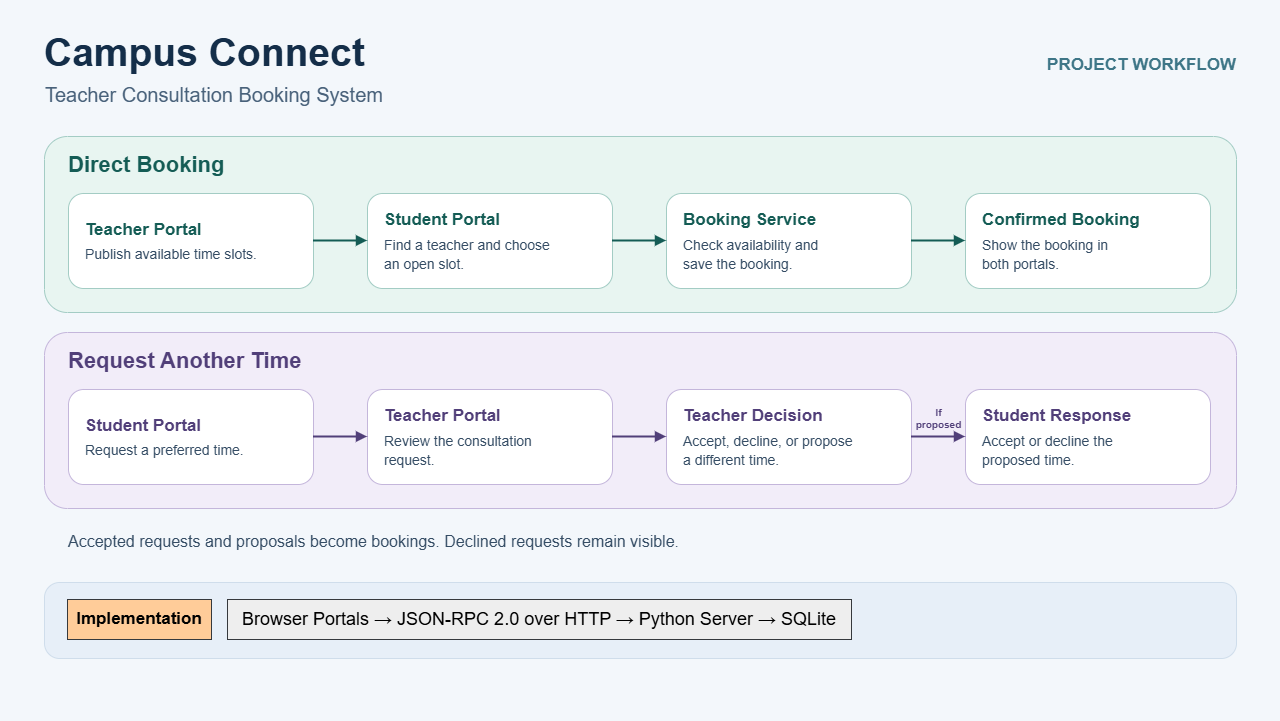

The diagram above was exported from draw.io. Its source (the exported page's mxGraphModel, read from the mxfile embedded in the PNG):
<mxGraphModel dx="1704" dy="917" grid="1" gridSize="10" guides="1" tooltips="1" connect="1" arrows="1" fold="1" page="1" pageScale="1" pageWidth="1280" pageHeight="720" background="#F3F7FB" math="0" shadow="0">
  <root>
    <mxCell id="0" />
    <mxCell id="1" parent="0" />
    <mxCell id="title" parent="1" style="text;html=0;strokeColor=none;fillColor=none;align=left;verticalAlign=middle;spacing=0;whiteSpace=wrap;fontSize=39;fontStyle=1;fontColor=#142E49;fontFamily=Arial;" value="Campus Connect" vertex="1">
      <mxGeometry height="47" width="760" x="44" y="29" as="geometry" />
    </mxCell>
    <mxCell id="subtitle" parent="1" style="text;html=0;strokeColor=none;fillColor=none;align=left;verticalAlign=middle;spacing=0;whiteSpace=wrap;fontSize=20;fontColor=#48617A;fontFamily=Arial;" value="Teacher Consultation Booking System" vertex="1">
      <mxGeometry height="30" width="820" x="45" y="79" as="geometry" />
    </mxCell>
    <mxCell id="type" parent="1" style="text;html=0;strokeColor=none;fillColor=none;align=center;verticalAlign=middle;spacing=0;whiteSpace=wrap;align=right;fontSize=17;fontStyle=1;fontColor=light-dark(#3E7687,#6BAFA8);fontFamily=Arial;" value="PROJECT WORKFLOW" vertex="1">
      <mxGeometry height="30" width="230" x="1006" y="50" as="geometry" />
    </mxCell>
    <mxCell id="D-region" parent="1" style="rounded=1;arcSize=13;fillColor=#E8F5F1;strokeColor=#A3CCC4;strokeWidth=1;fontFamily=Arial;" value="" vertex="1">
      <mxGeometry height="176" width="1192" x="44" y="136" as="geometry" />
    </mxCell>
    <mxCell id="D-heading" parent="1" style="text;html=0;strokeColor=none;fillColor=none;align=left;verticalAlign=middle;spacing=0;whiteSpace=wrap;fontSize=22;fontStyle=1;fontColor=#145C55;fontFamily=Arial;" value="Direct Booking" vertex="1">
      <mxGeometry height="34" width="440" x="68" y="148" as="geometry" />
    </mxCell>
    <mxCell id="D1" parent="1" style="rounded=1;arcSize=16;whiteSpace=wrap;html=1;align=left;verticalAlign=middle;spacingLeft=15;spacingRight=10;fillColor=#FFFFFF;strokeColor=#A3CCC4;strokeWidth=1;fontFamily=Arial;" value="&lt;div style=&quot;font-size:17px;font-weight:bold;line-height:1.25;color:#145C55&quot;&gt;Teacher Portal&lt;/div&gt;&lt;div style=&quot;font-size:14px;line-height:1.35;color:#354D65;margin-top:5px&quot;&gt;Publish available time slots.&lt;/div&gt;" vertex="1">
      <mxGeometry height="95" width="245" x="68" y="193" as="geometry" />
    </mxCell>
    <mxCell id="D2" parent="1" style="rounded=1;arcSize=16;whiteSpace=wrap;html=1;align=left;verticalAlign=middle;spacingLeft=15;spacingRight=10;fillColor=#FFFFFF;strokeColor=#A3CCC4;strokeWidth=1;fontFamily=Arial;" value="&lt;div style=&quot;font-size:17px;font-weight:bold;line-height:1.25;color:#145C55&quot;&gt;Student Portal&lt;/div&gt;&lt;div style=&quot;font-size:14px;line-height:1.35;color:#354D65;margin-top:5px&quot;&gt;Find a teacher and choose&lt;br&gt;an open slot.&lt;/div&gt;" vertex="1">
      <mxGeometry height="95" width="245" x="367" y="193" as="geometry" />
    </mxCell>
    <mxCell id="D3" parent="1" style="rounded=1;arcSize=16;whiteSpace=wrap;html=1;align=left;verticalAlign=middle;spacingLeft=15;spacingRight=10;fillColor=#FFFFFF;strokeColor=#A3CCC4;strokeWidth=1;fontFamily=Arial;" value="&lt;div style=&quot;font-size:17px;font-weight:bold;line-height:1.25;color:#145C55&quot;&gt;Booking Service&lt;/div&gt;&lt;div style=&quot;font-size:14px;line-height:1.35;color:#354D65;margin-top:5px&quot;&gt;Check availability and&lt;br&gt;save the booking.&lt;/div&gt;" vertex="1">
      <mxGeometry height="95" width="245" x="666" y="193" as="geometry" />
    </mxCell>
    <mxCell id="D4" parent="1" style="rounded=1;arcSize=16;whiteSpace=wrap;html=1;align=left;verticalAlign=middle;spacingLeft=15;spacingRight=10;fillColor=#FFFFFF;strokeColor=#A3CCC4;strokeWidth=1;fontFamily=Arial;" value="&lt;div style=&quot;font-size:17px;font-weight:bold;line-height:1.25;color:#145C55&quot;&gt;Confirmed Booking&lt;/div&gt;&lt;div style=&quot;font-size:14px;line-height:1.35;color:#354D65;margin-top:5px&quot;&gt;Show the booking in&lt;br&gt;both portals.&lt;/div&gt;" vertex="1">
      <mxGeometry height="95" width="245" x="965" y="193" as="geometry" />
    </mxCell>
    <mxCell id="D-arrow1" edge="1" parent="1" source="D1" style="edgeStyle=orthogonalEdgeStyle;rounded=0;endArrow=block;endFill=1;strokeWidth=2;strokeColor=#145C55;exitX=1;exitY=0.5;entryX=0;entryY=0.5;" target="D2">
      <mxGeometry relative="1" as="geometry" />
    </mxCell>
    <mxCell id="D-arrow2" edge="1" parent="1" source="D2" style="edgeStyle=orthogonalEdgeStyle;rounded=0;endArrow=block;endFill=1;strokeWidth=2;strokeColor=#145C55;exitX=1;exitY=0.5;entryX=0;entryY=0.5;" target="D3">
      <mxGeometry relative="1" as="geometry" />
    </mxCell>
    <mxCell id="D-arrow3" edge="1" parent="1" source="D3" style="edgeStyle=orthogonalEdgeStyle;rounded=0;endArrow=block;endFill=1;strokeWidth=2;strokeColor=#145C55;exitX=1;exitY=0.5;entryX=0;entryY=0.5;" target="D4">
      <mxGeometry relative="1" as="geometry" />
    </mxCell>
    <mxCell id="R-region" parent="1" style="rounded=1;arcSize=13;fillColor=#F2EDF9;strokeColor=#C4B6DB;strokeWidth=1;fontFamily=Arial;" value="" vertex="1">
      <mxGeometry height="176" width="1192" x="44" y="332" as="geometry" />
    </mxCell>
    <mxCell id="R-heading" parent="1" style="text;html=0;strokeColor=none;fillColor=none;align=left;verticalAlign=middle;spacing=0;whiteSpace=wrap;fontSize=22;fontStyle=1;fontColor=#513F79;fontFamily=Arial;" value="Request Another Time" vertex="1">
      <mxGeometry height="34" width="440" x="68" y="344" as="geometry" />
    </mxCell>
    <mxCell id="R1" parent="1" style="rounded=1;arcSize=16;whiteSpace=wrap;html=1;align=left;verticalAlign=middle;spacingLeft=15;spacingRight=10;fillColor=#FFFFFF;strokeColor=#C4B6DB;strokeWidth=1;fontFamily=Arial;" value="&lt;div style=&quot;font-size:17px;font-weight:bold;line-height:1.25;color:#513F79&quot;&gt;Student Portal&lt;/div&gt;&lt;div style=&quot;font-size:14px;line-height:1.35;color:#354D65;margin-top:5px&quot;&gt;Request a preferred time.&lt;/div&gt;" vertex="1">
      <mxGeometry height="95" width="245" x="68" y="389" as="geometry" />
    </mxCell>
    <mxCell id="R2" parent="1" style="rounded=1;arcSize=16;whiteSpace=wrap;html=1;align=left;verticalAlign=middle;spacingLeft=15;spacingRight=10;fillColor=#FFFFFF;strokeColor=#C4B6DB;strokeWidth=1;fontFamily=Arial;" value="&lt;div style=&quot;font-size:17px;font-weight:bold;line-height:1.25;color:#513F79&quot;&gt;Teacher Portal&lt;/div&gt;&lt;div style=&quot;font-size:14px;line-height:1.35;color:#354D65;margin-top:5px&quot;&gt;Review the consultation&lt;br&gt;request.&lt;/div&gt;" vertex="1">
      <mxGeometry height="95" width="245" x="367" y="389" as="geometry" />
    </mxCell>
    <mxCell id="R3" parent="1" style="rounded=1;arcSize=16;whiteSpace=wrap;html=1;align=left;verticalAlign=middle;spacingLeft=15;spacingRight=10;fillColor=#FFFFFF;strokeColor=#C4B6DB;strokeWidth=1;fontFamily=Arial;" value="&lt;div style=&quot;font-size:17px;font-weight:bold;line-height:1.25;color:#513F79&quot;&gt;Teacher Decision&lt;/div&gt;&lt;div style=&quot;font-size:14px;line-height:1.35;color:#354D65;margin-top:5px&quot;&gt;Accept, decline, or propose&lt;br&gt;a different time.&lt;/div&gt;" vertex="1">
      <mxGeometry height="95" width="245" x="666" y="389" as="geometry" />
    </mxCell>
    <mxCell id="R4" parent="1" style="rounded=1;arcSize=16;whiteSpace=wrap;html=1;align=left;verticalAlign=middle;spacingLeft=15;spacingRight=10;fillColor=#FFFFFF;strokeColor=#C4B6DB;strokeWidth=1;fontFamily=Arial;" value="&lt;div style=&quot;font-size:17px;font-weight:bold;line-height:1.25;color:#513F79&quot;&gt;Student Response&lt;/div&gt;&lt;div style=&quot;font-size:14px;line-height:1.35;color:#354D65;margin-top:5px&quot;&gt;Accept or decline the&lt;br&gt;proposed time.&lt;/div&gt;" vertex="1">
      <mxGeometry height="95" width="245" x="965" y="389" as="geometry" />
    </mxCell>
    <mxCell id="R-arrow1" edge="1" parent="1" source="R1" style="edgeStyle=orthogonalEdgeStyle;rounded=0;endArrow=block;endFill=1;strokeWidth=2;strokeColor=#513F79;exitX=1;exitY=0.5;entryX=0;entryY=0.5;" target="R2">
      <mxGeometry relative="1" as="geometry" />
    </mxCell>
    <mxCell id="R-arrow2" edge="1" parent="1" source="R2" style="edgeStyle=orthogonalEdgeStyle;rounded=0;endArrow=block;endFill=1;strokeWidth=2;strokeColor=#513F79;exitX=1;exitY=0.5;entryX=0;entryY=0.5;" target="R3">
      <mxGeometry relative="1" as="geometry" />
    </mxCell>
    <mxCell id="R-arrow3" edge="1" parent="1" source="R3" style="edgeStyle=orthogonalEdgeStyle;rounded=0;endArrow=block;endFill=1;strokeWidth=2;strokeColor=#513F79;exitX=1;exitY=0.5;entryX=0;entryY=0.5;" target="R4">
      <mxGeometry relative="1" as="geometry" />
    </mxCell>
    <mxCell id="proposal-label" parent="1" style="text;html=0;strokeColor=none;fillColor=none;align=left;verticalAlign=middle;spacing=0;whiteSpace=wrap;align=center;fontSize=10;fontStyle=1;fontColor=#513F79;fontFamily=Arial;" value="If proposed" vertex="1">
      <mxGeometry height="40" width="39" x="919" y="398" as="geometry" />
    </mxCell>
    <mxCell id="outcome" parent="1" style="text;html=0;strokeColor=none;fillColor=none;align=left;verticalAlign=middle;spacing=0;whiteSpace=wrap;fontSize=16;fontColor=#354D65;fontFamily=Arial;" value="Accepted requests and proposals become bookings. Declined requests remain visible." vertex="1">
      <mxGeometry height="35" width="1100" x="68" y="523" as="geometry" />
    </mxCell>
    <mxCell id="footer-background" parent="1" style="rounded=1;arcSize=20;fillColor=#E7EFF8;strokeColor=#CFDDEB;fontFamily=Arial;" value="" vertex="1">
      <mxGeometry height="76" width="1192" x="44" y="582" as="geometry" />
    </mxCell>
    <mxCell id="footer-title" parent="1" style="text;html=0;align=center;verticalAlign=middle;spacing=0;whiteSpace=wrap;fontSize=17;fontStyle=1;fontFamily=Arial;fillColor=#ffcc99;strokeColor=#36393d;" value="Implementation" vertex="1">
      <mxGeometry height="40" width="144" x="67" y="599" as="geometry" />
    </mxCell>
    <mxCell id="footer-stack" parent="1" style="text;html=0;strokeColor=#36393d;fillColor=#eeeeee;align=center;verticalAlign=middle;spacing=0;whiteSpace=wrap;fontSize=18;fontFamily=Arial;" value="Browser Portals  →  JSON-RPC 2.0 over HTTP  →  Python Server  →  SQLite" vertex="1">
      <mxGeometry height="40" width="624" x="227" y="599" as="geometry" />
    </mxCell>
  </root>
</mxGraphModel>